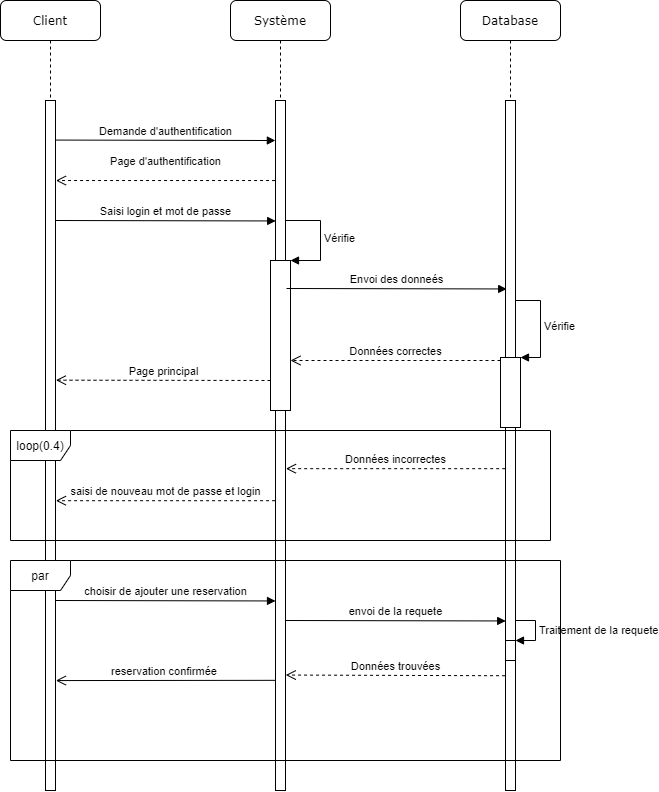

The diagram above was exported from draw.io. Its source (the exported page's mxGraphModel, read from the mxfile embedded in the PNG):
<mxGraphModel dx="853" dy="493" grid="1" gridSize="10" guides="1" tooltips="1" connect="1" arrows="1" fold="1" page="1" pageScale="1" pageWidth="1100" pageHeight="850" background="#ffffff" math="0" shadow="0">
  <root>
    <mxCell id="0" />
    <mxCell id="1" parent="0" />
    <mxCell id="7baba1c4bc27f4b0-2" value="Système" style="shape=umlLifeline;perimeter=lifelinePerimeter;whiteSpace=wrap;html=1;container=1;collapsible=0;recursiveResize=0;outlineConnect=0;rounded=1;shadow=0;comic=0;labelBackgroundColor=none;strokeWidth=1;fontFamily=Verdana;fontSize=12;align=center;" parent="1" vertex="1">
      <mxGeometry x="450" y="100" width="100" height="580" as="geometry" />
    </mxCell>
    <mxCell id="7baba1c4bc27f4b0-10" value="" style="html=1;points=[];perimeter=orthogonalPerimeter;rounded=0;shadow=0;comic=0;labelBackgroundColor=none;strokeWidth=1;fontFamily=Verdana;fontSize=12;align=center;" parent="7baba1c4bc27f4b0-2" vertex="1">
      <mxGeometry x="45" y="100" width="10" height="460" as="geometry" />
    </mxCell>
    <mxCell id="E3lYMyOyIVDyG92sWwYz-12" value="" style="html=1;points=[];perimeter=orthogonalPerimeter;" parent="7baba1c4bc27f4b0-2" vertex="1">
      <mxGeometry x="40" y="260" width="20" height="150" as="geometry" />
    </mxCell>
    <mxCell id="E3lYMyOyIVDyG92sWwYz-13" value="Vérifie" style="edgeStyle=orthogonalEdgeStyle;html=1;align=left;spacingLeft=2;endArrow=block;rounded=0;entryX=1;entryY=0;strokeColor=#000000;" parent="7baba1c4bc27f4b0-2" target="E3lYMyOyIVDyG92sWwYz-12" edge="1">
      <mxGeometry relative="1" as="geometry">
        <mxPoint x="55" y="220" as="sourcePoint" />
        <Array as="points">
          <mxPoint x="90" y="220" />
          <mxPoint x="90" y="260" />
        </Array>
      </mxGeometry>
    </mxCell>
    <mxCell id="7baba1c4bc27f4b0-3" value="Database" style="shape=umlLifeline;perimeter=lifelinePerimeter;whiteSpace=wrap;html=1;container=1;collapsible=0;recursiveResize=0;outlineConnect=0;rounded=1;shadow=0;comic=0;labelBackgroundColor=none;strokeWidth=1;fontFamily=Verdana;fontSize=12;align=center;" parent="1" vertex="1">
      <mxGeometry x="680" y="100" width="100" height="790" as="geometry" />
    </mxCell>
    <mxCell id="7baba1c4bc27f4b0-13" value="" style="html=1;points=[];perimeter=orthogonalPerimeter;rounded=0;shadow=0;comic=0;labelBackgroundColor=none;strokeWidth=1;fontFamily=Verdana;fontSize=12;align=center;" parent="7baba1c4bc27f4b0-3" vertex="1">
      <mxGeometry x="45" y="100" width="10" height="460" as="geometry" />
    </mxCell>
    <mxCell id="E3lYMyOyIVDyG92sWwYz-18" value="" style="html=1;points=[];perimeter=orthogonalPerimeter;" parent="7baba1c4bc27f4b0-3" vertex="1">
      <mxGeometry x="40" y="357" width="20" height="70" as="geometry" />
    </mxCell>
    <mxCell id="E3lYMyOyIVDyG92sWwYz-19" value="Vérifie" style="edgeStyle=orthogonalEdgeStyle;html=1;align=left;spacingLeft=2;endArrow=block;rounded=0;entryX=1;entryY=0;strokeColor=#000000;" parent="7baba1c4bc27f4b0-3" target="E3lYMyOyIVDyG92sWwYz-18" edge="1">
      <mxGeometry relative="1" as="geometry">
        <mxPoint x="55" y="300" as="sourcePoint" />
        <Array as="points">
          <mxPoint x="80" y="300" />
          <mxPoint x="80" y="357" />
        </Array>
      </mxGeometry>
    </mxCell>
    <mxCell id="ajcftEZZZTiAjncCmc-g-7" value="&lt;span style=&quot;color: rgba(0 , 0 , 0 , 0) ; font-family: monospace ; font-size: 0px&quot;&gt;%3CmxGraphModel%3E%3Croot%3E%3CmxCell%20id%3D%220%22%2F%3E%3CmxCell%20id%3D%221%22%20parent%3D%220%22%2F%3E%3CmxCell%20id%3D%222%22%20value%3D%22Client%22%20style%3D%22shape%3DumlLifeline%3Bperimeter%3DlifelinePerimeter%3BwhiteSpace%3Dwrap%3Bhtml%3D1%3Bcontainer%3D1%3Bcollapsible%3D0%3BrecursiveResize%3D0%3BoutlineConnect%3D0%3Brounded%3D1%3Bshadow%3D0%3Bcomic%3D0%3BlabelBackgroundColor%3Dnone%3BstrokeWidth%3D1%3BfontFamily%3DVerdana%3BfontSize%3D12%3Balign%3Dcenter%3B%22%20vertex%3D%221%22%20parent%3D%221%22%3E%3CmxGeometry%20x%3D%22220%22%20y%3D%22100%22%20width%3D%22100%22%20height%3D%22600%22%20as%3D%22geometry%22%2F%3E%3C%2FmxCell%3E%3CmxCell%20id%3D%223%22%20value%3D%22%22%20style%3D%22html%3D1%3Bpoints%3D%5B%5D%3Bperimeter%3DorthogonalPerimeter%3Brounded%3D0%3Bshadow%3D0%3Bcomic%3D0%3BlabelBackgroundColor%3Dnone%3BstrokeWidth%3D1%3BfontFamily%3DVerdana%3BfontSize%3D12%3Balign%3Dcenter%3B%22%20vertex%3D%221%22%20parent%3D%222%22%3E%3CmxGeometry%20x%3D%2245%22%20y%3D%22100%22%20width%3D%2210%22%20height%3D%22460%22%20as%3D%22geometry%22%2F%3E%3C%2FmxCell%3E%3CmxCell%20id%3D%224%22%20value%3D%22%22%20style%3D%22html%3D1%3Bpoints%3D%5B%5D%3Bperimeter%3DorthogonalPerimeter%3B%22%20vertex%3D%221%22%20parent%3D%222%22%3E%3CmxGeometry%20x%3D%2245%22%20y%3D%22560%22%20width%3D%2210%22%20height%3D%2240%22%20as%3D%22geometry%22%2F%3E%3C%2FmxCell%3E%3C%2Froot%3E%3C%2FmxGraphModel%3E&lt;/span&gt;" style="html=1;points=[];perimeter=orthogonalPerimeter;" vertex="1" parent="7baba1c4bc27f4b0-3">
      <mxGeometry x="45" y="560" width="10" height="230" as="geometry" />
    </mxCell>
    <mxCell id="ajcftEZZZTiAjncCmc-g-14" value="" style="html=1;points=[];perimeter=orthogonalPerimeter;" vertex="1" parent="7baba1c4bc27f4b0-3">
      <mxGeometry x="40" y="357" width="20" height="70" as="geometry" />
    </mxCell>
    <mxCell id="ajcftEZZZTiAjncCmc-g-16" value="" style="html=1;points=[];perimeter=orthogonalPerimeter;" vertex="1" parent="7baba1c4bc27f4b0-3">
      <mxGeometry x="45" y="640" width="10" height="20" as="geometry" />
    </mxCell>
    <mxCell id="ajcftEZZZTiAjncCmc-g-17" value="Traitement de la requete" style="edgeStyle=orthogonalEdgeStyle;html=1;align=left;spacingLeft=2;endArrow=block;rounded=0;entryX=1;entryY=0;" edge="1" target="ajcftEZZZTiAjncCmc-g-16" parent="7baba1c4bc27f4b0-3">
      <mxGeometry relative="1" as="geometry">
        <mxPoint x="55" y="620" as="sourcePoint" />
        <Array as="points">
          <mxPoint x="75" y="620" />
        </Array>
      </mxGeometry>
    </mxCell>
    <mxCell id="7baba1c4bc27f4b0-8" value="Client" style="shape=umlLifeline;perimeter=lifelinePerimeter;whiteSpace=wrap;html=1;container=1;collapsible=0;recursiveResize=0;outlineConnect=0;rounded=1;shadow=0;comic=0;labelBackgroundColor=none;strokeWidth=1;fontFamily=Verdana;fontSize=12;align=center;" parent="1" vertex="1">
      <mxGeometry x="220" y="100" width="100" height="790" as="geometry" />
    </mxCell>
    <mxCell id="7baba1c4bc27f4b0-9" value="" style="html=1;points=[];perimeter=orthogonalPerimeter;rounded=0;shadow=0;comic=0;labelBackgroundColor=none;strokeWidth=1;fontFamily=Verdana;fontSize=12;align=center;" parent="7baba1c4bc27f4b0-8" vertex="1">
      <mxGeometry x="45" y="100" width="10" height="460" as="geometry" />
    </mxCell>
    <mxCell id="ajcftEZZZTiAjncCmc-g-1" value="&lt;span style=&quot;color: rgba(0 , 0 , 0 , 0) ; font-family: monospace ; font-size: 0px&quot;&gt;%3CmxGraphModel%3E%3Croot%3E%3CmxCell%20id%3D%220%22%2F%3E%3CmxCell%20id%3D%221%22%20parent%3D%220%22%2F%3E%3CmxCell%20id%3D%222%22%20value%3D%22Client%22%20style%3D%22shape%3DumlLifeline%3Bperimeter%3DlifelinePerimeter%3BwhiteSpace%3Dwrap%3Bhtml%3D1%3Bcontainer%3D1%3Bcollapsible%3D0%3BrecursiveResize%3D0%3BoutlineConnect%3D0%3Brounded%3D1%3Bshadow%3D0%3Bcomic%3D0%3BlabelBackgroundColor%3Dnone%3BstrokeWidth%3D1%3BfontFamily%3DVerdana%3BfontSize%3D12%3Balign%3Dcenter%3B%22%20vertex%3D%221%22%20parent%3D%221%22%3E%3CmxGeometry%20x%3D%22220%22%20y%3D%22100%22%20width%3D%22100%22%20height%3D%22600%22%20as%3D%22geometry%22%2F%3E%3C%2FmxCell%3E%3CmxCell%20id%3D%223%22%20value%3D%22%22%20style%3D%22html%3D1%3Bpoints%3D%5B%5D%3Bperimeter%3DorthogonalPerimeter%3Brounded%3D0%3Bshadow%3D0%3Bcomic%3D0%3BlabelBackgroundColor%3Dnone%3BstrokeWidth%3D1%3BfontFamily%3DVerdana%3BfontSize%3D12%3Balign%3Dcenter%3B%22%20vertex%3D%221%22%20parent%3D%222%22%3E%3CmxGeometry%20x%3D%2245%22%20y%3D%22100%22%20width%3D%2210%22%20height%3D%22460%22%20as%3D%22geometry%22%2F%3E%3C%2FmxCell%3E%3CmxCell%20id%3D%224%22%20value%3D%22%22%20style%3D%22html%3D1%3Bpoints%3D%5B%5D%3Bperimeter%3DorthogonalPerimeter%3B%22%20vertex%3D%221%22%20parent%3D%222%22%3E%3CmxGeometry%20x%3D%2245%22%20y%3D%22560%22%20width%3D%2210%22%20height%3D%2240%22%20as%3D%22geometry%22%2F%3E%3C%2FmxCell%3E%3C%2Froot%3E%3C%2FmxGraphModel%3E&lt;/span&gt;" style="html=1;points=[];perimeter=orthogonalPerimeter;" vertex="1" parent="7baba1c4bc27f4b0-8">
      <mxGeometry x="45" y="560" width="10" height="230" as="geometry" />
    </mxCell>
    <mxCell id="E3lYMyOyIVDyG92sWwYz-7" value="Page d'authentification" style="html=1;verticalAlign=bottom;endArrow=open;dashed=1;endSize=8;strokeColor=#000000;entryX=1.045;entryY=0.174;entryDx=0;entryDy=0;entryPerimeter=0;exitX=-0.045;exitY=0.174;exitDx=0;exitDy=0;exitPerimeter=0;" parent="1" source="7baba1c4bc27f4b0-10" target="7baba1c4bc27f4b0-9" edge="1">
      <mxGeometry y="-10" relative="1" as="geometry">
        <mxPoint x="490" y="280" as="sourcePoint" />
        <mxPoint x="280" y="280" as="targetPoint" />
        <mxPoint as="offset" />
      </mxGeometry>
    </mxCell>
    <mxCell id="E3lYMyOyIVDyG92sWwYz-8" value="Demande d'authentification" style="html=1;verticalAlign=bottom;endArrow=block;strokeColor=#000000;entryX=-0.014;entryY=0.087;entryDx=0;entryDy=0;entryPerimeter=0;exitX=0.967;exitY=0.086;exitDx=0;exitDy=0;exitPerimeter=0;" parent="1" source="7baba1c4bc27f4b0-9" target="7baba1c4bc27f4b0-10" edge="1">
      <mxGeometry width="80" relative="1" as="geometry">
        <mxPoint x="280" y="240" as="sourcePoint" />
        <mxPoint x="490" y="240" as="targetPoint" />
      </mxGeometry>
    </mxCell>
    <mxCell id="E3lYMyOyIVDyG92sWwYz-11" value="Saisi login et mot de passe" style="html=1;verticalAlign=bottom;endArrow=block;strokeColor=#000000;entryX=-0.014;entryY=0.087;entryDx=0;entryDy=0;entryPerimeter=0;exitX=0.967;exitY=0.086;exitDx=0;exitDy=0;exitPerimeter=0;" parent="1" edge="1">
      <mxGeometry width="80" relative="1" as="geometry">
        <mxPoint x="275.00000000000006" y="319.99999999999994" as="sourcePoint" />
        <mxPoint x="495.1900000000001" y="320.46" as="targetPoint" />
      </mxGeometry>
    </mxCell>
    <mxCell id="E3lYMyOyIVDyG92sWwYz-15" value="Envoi des donneés" style="html=1;verticalAlign=bottom;endArrow=block;strokeColor=#000000;entryX=-0.014;entryY=0.087;entryDx=0;entryDy=0;entryPerimeter=0;exitX=0.967;exitY=0.086;exitDx=0;exitDy=0;exitPerimeter=0;" parent="1" edge="1">
      <mxGeometry width="80" relative="1" as="geometry">
        <mxPoint x="506.0000000000001" y="387.99999999999994" as="sourcePoint" />
        <mxPoint x="726.1900000000002" y="388.45999999999975" as="targetPoint" />
      </mxGeometry>
    </mxCell>
    <mxCell id="E3lYMyOyIVDyG92sWwYz-20" value="Données correctes" style="html=1;verticalAlign=bottom;endArrow=open;dashed=1;endSize=8;strokeColor=#000000;" parent="1" edge="1">
      <mxGeometry relative="1" as="geometry">
        <mxPoint x="720" y="460" as="sourcePoint" />
        <mxPoint x="510" y="460" as="targetPoint" />
      </mxGeometry>
    </mxCell>
    <mxCell id="E3lYMyOyIVDyG92sWwYz-22" value="Page principal" style="html=1;verticalAlign=bottom;endArrow=open;dashed=1;endSize=8;strokeColor=#000000;entryX=1.046;entryY=0.608;entryDx=0;entryDy=0;entryPerimeter=0;" parent="1" target="7baba1c4bc27f4b0-9" edge="1">
      <mxGeometry relative="1" as="geometry">
        <mxPoint x="490" y="480" as="sourcePoint" />
        <mxPoint x="280" y="480" as="targetPoint" />
      </mxGeometry>
    </mxCell>
    <mxCell id="E3lYMyOyIVDyG92sWwYz-24" value="Données incorrectes" style="html=1;verticalAlign=bottom;endArrow=open;dashed=1;endSize=8;strokeColor=#000000;exitX=-0.033;exitY=0.783;exitDx=0;exitDy=0;exitPerimeter=0;entryX=1.043;entryY=0.783;entryDx=0;entryDy=0;entryPerimeter=0;" parent="1" edge="1">
      <mxGeometry relative="1" as="geometry">
        <mxPoint x="724.6700000000001" y="568.1800000000003" as="sourcePoint" />
        <mxPoint x="505.43000000000006" y="568.1800000000003" as="targetPoint" />
      </mxGeometry>
    </mxCell>
    <mxCell id="E3lYMyOyIVDyG92sWwYz-26" value="saisi de nouveau mot de passe et login" style="html=1;verticalAlign=bottom;endArrow=open;dashed=1;endSize=8;strokeColor=#000000;exitX=-0.043;exitY=0.87;exitDx=0;exitDy=0;exitPerimeter=0;entryX=1.041;entryY=0.87;entryDx=0;entryDy=0;entryPerimeter=0;" parent="1" source="7baba1c4bc27f4b0-10" target="7baba1c4bc27f4b0-9" edge="1">
      <mxGeometry relative="1" as="geometry">
        <mxPoint x="490" y="600" as="sourcePoint" />
        <mxPoint x="280" y="600" as="targetPoint" />
      </mxGeometry>
    </mxCell>
    <mxCell id="E3lYMyOyIVDyG92sWwYz-21" value="loop(0.4)" style="shape=umlFrame;whiteSpace=wrap;html=1;" parent="1" vertex="1">
      <mxGeometry x="230" y="530" width="540" height="110" as="geometry" />
    </mxCell>
    <mxCell id="ajcftEZZZTiAjncCmc-g-6" value="&lt;span style=&quot;color: rgba(0 , 0 , 0 , 0) ; font-family: monospace ; font-size: 0px&quot;&gt;%3CmxGraphModel%3E%3Croot%3E%3CmxCell%20id%3D%220%22%2F%3E%3CmxCell%20id%3D%221%22%20parent%3D%220%22%2F%3E%3CmxCell%20id%3D%222%22%20value%3D%22Client%22%20style%3D%22shape%3DumlLifeline%3Bperimeter%3DlifelinePerimeter%3BwhiteSpace%3Dwrap%3Bhtml%3D1%3Bcontainer%3D1%3Bcollapsible%3D0%3BrecursiveResize%3D0%3BoutlineConnect%3D0%3Brounded%3D1%3Bshadow%3D0%3Bcomic%3D0%3BlabelBackgroundColor%3Dnone%3BstrokeWidth%3D1%3BfontFamily%3DVerdana%3BfontSize%3D12%3Balign%3Dcenter%3B%22%20vertex%3D%221%22%20parent%3D%221%22%3E%3CmxGeometry%20x%3D%22220%22%20y%3D%22100%22%20width%3D%22100%22%20height%3D%22600%22%20as%3D%22geometry%22%2F%3E%3C%2FmxCell%3E%3CmxCell%20id%3D%223%22%20value%3D%22%22%20style%3D%22html%3D1%3Bpoints%3D%5B%5D%3Bperimeter%3DorthogonalPerimeter%3Brounded%3D0%3Bshadow%3D0%3Bcomic%3D0%3BlabelBackgroundColor%3Dnone%3BstrokeWidth%3D1%3BfontFamily%3DVerdana%3BfontSize%3D12%3Balign%3Dcenter%3B%22%20vertex%3D%221%22%20parent%3D%222%22%3E%3CmxGeometry%20x%3D%2245%22%20y%3D%22100%22%20width%3D%2210%22%20height%3D%22460%22%20as%3D%22geometry%22%2F%3E%3C%2FmxCell%3E%3CmxCell%20id%3D%224%22%20value%3D%22%22%20style%3D%22html%3D1%3Bpoints%3D%5B%5D%3Bperimeter%3DorthogonalPerimeter%3B%22%20vertex%3D%221%22%20parent%3D%222%22%3E%3CmxGeometry%20x%3D%2245%22%20y%3D%22560%22%20width%3D%2210%22%20height%3D%2240%22%20as%3D%22geometry%22%2F%3E%3C%2FmxCell%3E%3C%2Froot%3E%3C%2FmxGraphModel%3E&lt;/span&gt;" style="html=1;points=[];perimeter=orthogonalPerimeter;" vertex="1" parent="1">
      <mxGeometry x="495" y="660" width="10" height="230" as="geometry" />
    </mxCell>
    <mxCell id="ajcftEZZZTiAjncCmc-g-9" value="choisir de ajouter une reservation" style="html=1;verticalAlign=bottom;endArrow=block;strokeColor=#000000;entryX=-0.014;entryY=0.087;entryDx=0;entryDy=0;entryPerimeter=0;exitX=0.967;exitY=0.086;exitDx=0;exitDy=0;exitPerimeter=0;" edge="1" parent="1">
      <mxGeometry width="80" relative="1" as="geometry">
        <mxPoint x="274.81" y="700" as="sourcePoint" />
        <mxPoint x="495.00000000000006" y="700.46" as="targetPoint" />
      </mxGeometry>
    </mxCell>
    <mxCell id="ajcftEZZZTiAjncCmc-g-13" value="envoi de la requete" style="html=1;verticalAlign=bottom;endArrow=block;strokeColor=#000000;entryX=-0.014;entryY=0.087;entryDx=0;entryDy=0;entryPerimeter=0;exitX=0.967;exitY=0.086;exitDx=0;exitDy=0;exitPerimeter=0;" edge="1" parent="1">
      <mxGeometry width="80" relative="1" as="geometry">
        <mxPoint x="504.99999999999994" y="720" as="sourcePoint" />
        <mxPoint x="725.19" y="720.46" as="targetPoint" />
      </mxGeometry>
    </mxCell>
    <mxCell id="ajcftEZZZTiAjncCmc-g-19" value="Données trouvées" style="html=1;verticalAlign=bottom;endArrow=open;dashed=1;endSize=8;strokeColor=#000000;exitX=-0.046;exitY=0.501;exitDx=0;exitDy=0;exitPerimeter=0;entryX=1.029;entryY=0.498;entryDx=0;entryDy=0;entryPerimeter=0;" edge="1" parent="1" source="ajcftEZZZTiAjncCmc-g-7" target="ajcftEZZZTiAjncCmc-g-6">
      <mxGeometry relative="1" as="geometry">
        <mxPoint x="720" y="775" as="sourcePoint" />
        <mxPoint x="510" y="774.83" as="targetPoint" />
      </mxGeometry>
    </mxCell>
    <mxCell id="ajcftEZZZTiAjncCmc-g-20" value="reservation confirmée&amp;nbsp;" style="html=1;verticalAlign=bottom;endArrow=open;endSize=8;strokeColor=#000000;exitX=-0.044;exitY=0.521;exitDx=0;exitDy=0;exitPerimeter=0;entryX=1.038;entryY=0.522;entryDx=0;entryDy=0;entryPerimeter=0;" edge="1" parent="1" source="ajcftEZZZTiAjncCmc-g-6" target="ajcftEZZZTiAjncCmc-g-1">
      <mxGeometry relative="1" as="geometry">
        <mxPoint x="490" y="779.9999999999999" as="sourcePoint" />
        <mxPoint x="280" y="779.9999999999999" as="targetPoint" />
      </mxGeometry>
    </mxCell>
    <mxCell id="ajcftEZZZTiAjncCmc-g-8" value="par" style="shape=umlFrame;whiteSpace=wrap;html=1;" vertex="1" parent="1">
      <mxGeometry x="230" y="660" width="550" height="200" as="geometry" />
    </mxCell>
  </root>
</mxGraphModel>